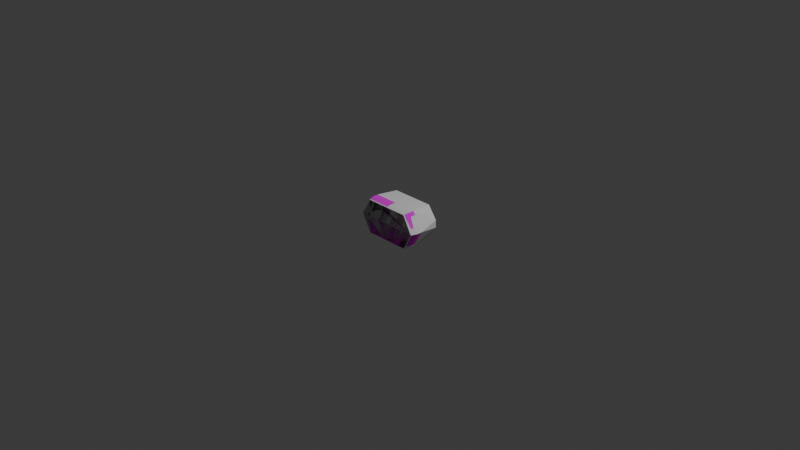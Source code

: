 # Source: N036B.blend  (saved by Blender 4.4.32; exported with 4.5.12 LTS)
import bpy
from mathutils import Matrix  # noqa: F401  (used for matrix-valued properties, if any)

bpy.ops.wm.read_factory_settings(use_empty=True)
scene = bpy.context.scene
scene.name = 'Scene'

# ---- collections
col_collection = bpy.data.collections.new('Collection'); scene.collection.children.link(col_collection)

# ---- images (referenced by path relative to the original .blend; pixels are not part of the script)
import os
ASSET_DIR = os.environ.get("B2B_ASSET_DIR", "")  # directory of the original .blend (textures are referenced by path, not embedded)
HERE = os.path.dirname(os.path.abspath(__file__))  # packed textures are extracted next to this script under _unpacked/

def load_image(name, relpath, width, height, colorspace="sRGB"):
    """Load a texture the original file referenced (path relative to the .blend, or extracted next to this script)."""
    p = next((c for c in (os.path.join(HERE, relpath), os.path.join(ASSET_DIR, relpath)) if relpath and os.path.exists(c)), "")
    if p:
        img = bpy.data.images.load(p, check_existing=True)
        img.name = name
    else:  # same state as the original file: an image datablock whose file is absent (Cycles renders it pink)
        img = bpy.data.images.new(name, width, height)
        img.source = "FILE"
        img.filepath = "//" + (relpath or name)
    img.colorspace_settings.name = colorspace
    return img
img_n036 = load_image('N036', 'N036B.png', 1024, 1024, 'sRGB')

# ---- materials (node trees are filled in below, after node groups)
mat_body = bpy.data.materials.new('body')
mat_ridge = bpy.data.materials.new('ridge')
mat_n036b = bpy.data.materials.new('N036B')
mat_sideradar = bpy.data.materials.new('sideradar')

# ---- node groups
ng_standardshader = bpy.data.node_groups.new('StandardShader', 'ShaderNodeTree')
_s = ng_standardshader.interface.new_socket(name='BSDF', in_out='OUTPUT', socket_type='NodeSocketShader')
_s = ng_standardshader.interface.new_socket(name='BaseColor', in_out='INPUT', socket_type='NodeSocketColor')
_s = ng_standardshader.interface.new_socket(name='Shininess', in_out='INPUT', socket_type='NodeSocketFloat')
_s.min_value = 1e+04
_s = ng_standardshader.interface.new_socket(name='Gloss', in_out='INPUT', socket_type='NodeSocketFloat')
_s.min_value = 1e+04
_s = ng_standardshader.interface.new_socket(name='Emission Color', in_out='INPUT', socket_type='NodeSocketColor')
_s = ng_standardshader.interface.new_socket(name='Emission Strength', in_out='INPUT', socket_type='NodeSocketFloat')
_s.min_value = 1e+06
_s = ng_standardshader.interface.new_socket(name='Alpha', in_out='INPUT', socket_type='NodeSocketFloat')
_s.min_value = 1.0
_s = ng_standardshader.interface.new_socket(name='NormalColor', in_out='INPUT', socket_type='NodeSocketColor')
_N = ng_standardshader.nodes; _L = ng_standardshader.links
n0 = _N.new('NodeGroupOutput'); n0.name = 'Group Output'; n0.location = (555, 248)
n1 = _N.new('NodeGroupInput'); n1.name = 'Group Input'; n1.location = (-444, 74)
n2 = _N.new('ShaderNodeNormalMap'); n2.name = 'Normal Map'; n2.location = (-96, -256)
n2.hide = True
n3 = _N.new('ShaderNodeMath'); n3.name = 'Roughness'; n3.location = (-4, -2)
n3.label = 'Roughness'
n3.hide = True
n3.operation = 'SQRT'
n3.inputs[2].default_value = 0.0
n4 = _N.new('ShaderNodeMath'); n4.name = 'SpecularConv'; n4.location = (-120, 39)
n4.label = 'SpecularConv'
n4.hide = True
n4.operation = 'SQRT'
n4.inputs[2].default_value = 0.0
n5 = _N.new('ShaderNodeMath'); n5.name = 'Gloss2Rough'; n5.location = (-176, -1)
n5.label = 'Gloss2Rough'
n5.hide = True
n5.operation = 'SUBTRACT'
n5.inputs[0].default_value = 1.0
n5.inputs[2].default_value = 0.0
n6 = _N.new('ShaderNodeBsdfPrincipled'); n6.name = 'Principled BSDF'; n6.location = (226, 256)
n6.distribution = 'GGX'
n6.subsurface_method = 'BURLEY'
n6.inputs[3].default_value = 1.45
_L.new(n6.outputs[0], n0.inputs[0])
_L.new(n1.outputs[3], n6.inputs[27])
_L.new(n3.outputs[0], n6.inputs[2])
_L.new(n1.outputs[0], n6.inputs[0])
_L.new(n1.outputs[1], n4.inputs[0])
_L.new(n1.outputs[6], n2.inputs[1])
_L.new(n5.outputs[0], n3.inputs[0])
_L.new(n1.outputs[2], n5.inputs[1])
_L.new(n2.outputs[0], n6.inputs[5])
_L.new(n1.outputs[5], n6.inputs[4])
_L.new(n1.outputs[4], n6.inputs[28])
n0.is_active_output = True
ng_color4 = bpy.data.node_groups.new('Color4', 'ShaderNodeTree')
_s = ng_color4.interface.new_socket(name='Color', in_out='OUTPUT', socket_type='NodeSocketColor')
_s = ng_color4.interface.new_socket(name='Alpha', in_out='OUTPUT', socket_type='NodeSocketFloat')
_s = ng_color4.interface.new_socket(name='Color', in_out='INPUT', socket_type='NodeSocketColor')
_s = ng_color4.interface.new_socket(name='Alpha', in_out='INPUT', socket_type='NodeSocketFloat')
_s.min_value = 1.0
_N = ng_color4.nodes; _L = ng_color4.links
n0 = _N.new('NodeGroupInput'); n0.name = 'Group Input'; n0.location = (-403, 18)
n1 = _N.new('NodeGroupOutput'); n1.name = 'Group Output'; n1.location = (154, 24)
_L.new(n0.outputs[1], n1.inputs[1])
_L.new(n0.outputs[0], n1.inputs[0])
n1.is_active_output = True
ng_maincolor = bpy.data.node_groups.new('MainColor', 'ShaderNodeTree')
_s = ng_maincolor.interface.new_socket(name='Color', in_out='OUTPUT', socket_type='NodeSocketColor')
_s = ng_maincolor.interface.new_socket(name='Alpha', in_out='OUTPUT', socket_type='NodeSocketFloat')
_s = ng_maincolor.interface.new_socket(name='VColor', in_out='INPUT', socket_type='NodeSocketColor')
_s = ng_maincolor.interface.new_socket(name='VAlpha', in_out='INPUT', socket_type='NodeSocketFloat')
_s.min_value = 1e+04
_s = ng_maincolor.interface.new_socket(name='CColor', in_out='INPUT', socket_type='NodeSocketColor')
_s = ng_maincolor.interface.new_socket(name='CAlpha', in_out='INPUT', socket_type='NodeSocketFloat')
_s.min_value = 1.0
_s = ng_maincolor.interface.new_socket(name='TColor', in_out='INPUT', socket_type='NodeSocketColor')
_s = ng_maincolor.interface.new_socket(name='TAlpha', in_out='INPUT', socket_type='NodeSocketFloat')
_s.min_value = 1.0
_N = ng_maincolor.nodes; _L = ng_maincolor.links
n0 = _N.new('NodeGroupInput'); n0.name = 'Group Input'; n0.location = (-284, 35)
n1 = _N.new('NodeGroupOutput'); n1.name = 'Group Output'; n1.location = (332, -19)
n2 = _N.new('ShaderNodeMixRGB'); n2.name = 'VC*CC*TC'; n2.location = (127, -33)
n2.label = 'VC*CC*TC'
n2.hide = True
n2.blend_type = 'MULTIPLY'
n2.inputs[0].default_value = 1.0
n3 = _N.new('ShaderNodeMixRGB'); n3.name = 'VC*CC'; n3.location = (-44, 33)
n3.label = 'VC*CC'
n3.hide = True
n3.blend_type = 'MULTIPLY'
n3.inputs[0].default_value = 1.0
n4 = _N.new('ShaderNodeMath'); n4.name = 'VA*CA'; n4.location = (-59, -19)
n4.label = 'VA*CA'
n4.hide = True
n4.operation = 'MULTIPLY'
n4.inputs[2].default_value = 0.0
n5 = _N.new('ShaderNodeMath'); n5.name = 'VA*CA*TA'; n5.location = (130, -79)
n5.label = 'VA*CA*TA'
n5.hide = True
n5.operation = 'MULTIPLY'
n5.inputs[2].default_value = 0.0
_L.new(n0.outputs[2], n3.inputs[2])
_L.new(n0.outputs[4], n2.inputs[2])
_L.new(n2.outputs[0], n1.inputs[0])
_L.new(n3.outputs[0], n2.inputs[1])
_L.new(n0.outputs[0], n3.inputs[1])
_L.new(n0.outputs[1], n4.inputs[0])
_L.new(n0.outputs[3], n4.inputs[1])
_L.new(n4.outputs[0], n5.inputs[0])
_L.new(n0.outputs[5], n5.inputs[1])
_L.new(n5.outputs[0], n1.inputs[1])
n1.is_active_output = True

# ---- material node trees
mat_body.use_nodes = True; mat_body.node_tree.nodes.clear()
_N = mat_body.node_tree.nodes; _L = mat_body.node_tree.links
n0 = _N.new('ShaderNodeBsdfPrincipled'); n0.name = 'Principled BSDF'; n0.location = (10, 300)
n1 = _N.new('ShaderNodeOutputMaterial'); n1.name = 'Material Output'; n1.location = (300, 300)
n2 = _N.new('ShaderNodeMix'); n2.name = 'Mix'; n2.location = (-360, 280)
n2.data_type = 'RGBA'
n2.blend_type = 'MULTIPLY'
n2.inputs[6].default_value = (0.27, 0.27, 0.27, 1.0)
n3 = _N.new('ShaderNodeAmbientOcclusion'); n3.name = 'Ambient Occlusion'; n3.location = (-609, 276)
n3.only_local = True
n4 = _N.new('ShaderNodeUVMap'); n4.name = 'UV Map'; n4.location = (-337, 519)
n4.uv_map = 'BakeMap'
n5 = _N.new('ShaderNodeTexImage'); n5.name = 'Image Texture'; n5.location = (-86, 608)
n5.image = img_n036
_L.new(n0.outputs[0], n1.inputs[0])
_L.new(n3.outputs[0], n2.inputs[7])
_L.new(n2.outputs[2], n0.inputs[0])
_L.new(n4.outputs[0], n5.inputs[0])
n1.is_active_output = True
mat_ridge.use_nodes = True; mat_ridge.node_tree.nodes.clear()
_N = mat_ridge.node_tree.nodes; _L = mat_ridge.node_tree.links
n0 = _N.new('ShaderNodeBsdfPrincipled'); n0.name = 'Principled BSDF'; n0.location = (10, 300)
n1 = _N.new('ShaderNodeOutputMaterial'); n1.name = 'Material Output'; n1.location = (300, 300)
n2 = _N.new('ShaderNodeMix'); n2.name = 'Mix'; n2.location = (-188, 276)
n2.data_type = 'RGBA'
n2.blend_type = 'MULTIPLY'
n2.inputs[6].default_value = (0.3734, 0.2981, 0.01477, 1.0)
n3 = _N.new('ShaderNodeAmbientOcclusion'); n3.name = 'Ambient Occlusion'; n3.location = (-437, 273)
n3.only_local = True
n4 = _N.new('ShaderNodeUVMap'); n4.name = 'UV Map'; n4.location = (-257, 504)
n4.uv_map = 'BakeMap'
n5 = _N.new('ShaderNodeTexImage'); n5.name = 'Image Texture'; n5.location = (-7, 593)
n5.image = img_n036
_L.new(n0.outputs[0], n1.inputs[0])
_L.new(n3.outputs[0], n2.inputs[7])
_L.new(n2.outputs[2], n0.inputs[0])
_L.new(n4.outputs[0], n5.inputs[0])
n1.is_active_output = True
mat_n036b.use_nodes = True; mat_n036b.node_tree.nodes.clear()
_N = mat_n036b.node_tree.nodes; _L = mat_n036b.node_tree.links
n0 = _N.new('ShaderNodeUVMap'); n0.name = 'UV Map'; n0.location = (-429, -213)
n1 = _N.new('ShaderNodeTexImage'); n1.name = '_MainTex'; n1.location = (-243, -213)
n1.label = '_MainTex'
n1.image = img_n036
n2 = _N.new('ShaderNodeOutputMaterial'); n2.name = 'Material Output'; n2.location = (703, -2)
n3 = _N.new('ShaderNodeGroup'); n3.name = 'StandardShader'; n3.location = (485, -30)
n3.label = 'StandardShader'
n3.node_tree = ng_standardshader
n3.inputs[3].default_value = (0.0, 0.0, 0.0, 1.0)
n3.inputs[4].default_value = 1.0
n3.inputs[6].default_value = (0.5, 0.5, 1.0, 1.0)
n4 = _N.new('ShaderNodeValue'); n4.name = '_Shininess'; n4.location = (251, -13)
n4.label = '_Shininess'
n4.outputs[0].default_value = 0.8
n5 = _N.new('ShaderNodeVertexColor'); n5.name = 'Vertex Color'; n5.location = (-156, -121)
n5.hide = True
n6 = _N.new('ShaderNodeGroup'); n6.name = '_Color'; n6.location = (-153, -171)
n6.label = '_Color'
n6.hide = True
n6.node_tree = ng_color4
n6.inputs[0].default_value = (1.0, 1.0, 1.0, 1.0)
n6.inputs[1].default_value = 1.0
n7 = _N.new('ShaderNodeGroup'); n7.name = 'MainColor'; n7.location = (70, -15)
n7.label = 'MainColor'
n7.node_tree = ng_maincolor
n7.inputs[0].default_value = (1.0, 1.0, 1.0, 1.0)
n8 = _N.new('ShaderNodeValue'); n8.name = '_Opacity'; n8.location = (71, -280)
n8.label = '_Opacity'
n8.hide = True
n8.outputs[0].default_value = 1.0
_L.new(n0.outputs[0], n1.inputs[0])
_L.new(n3.outputs[0], n2.inputs[0])
_L.new(n1.outputs[0], n7.inputs[4])
_L.new(n1.outputs[1], n7.inputs[5])
_L.new(n7.outputs[0], n3.inputs[0])
_L.new(n7.outputs[1], n3.inputs[2])
_L.new(n4.outputs[0], n3.inputs[1])
_L.new(n6.outputs[0], n7.inputs[2])
_L.new(n6.outputs[1], n7.inputs[3])
_L.new(n5.outputs[1], n7.inputs[1])
_L.new(n8.outputs[0], n3.inputs[5])
n2.is_active_output = True
mat_sideradar.use_nodes = True; mat_sideradar.node_tree.nodes.clear()
_N = mat_sideradar.node_tree.nodes; _L = mat_sideradar.node_tree.links
n0 = _N.new('ShaderNodeOutputMaterial'); n0.name = 'Material Output'; n0.location = (300, 300)
n1 = _N.new('ShaderNodeBsdfPrincipled'); n1.name = 'Principled BSDF.001'; n1.location = (12, 302)
n2 = _N.new('ShaderNodeTexBrick'); n2.name = 'Brick Texture'; n2.location = (-270, 349)
n2.inputs[1].default_value = (0.0, 0.0, 0.0, 1.0)
n2.inputs[2].default_value = (0.0, 0.0, 0.0, 1.0)
n2.inputs[3].default_value = (0.1845, 0.2016, 0.006512, 1.0)
n2.inputs[4].default_value = 53.25
n2.inputs[5].default_value = 0.05
n2.inputs[6].default_value = 0.0
n2.inputs[8].default_value = 0.6
n3 = _N.new('ShaderNodeUVMap'); n3.name = 'UV Map'; n3.location = (-260, 512)
n3.uv_map = 'BakeMap'
n4 = _N.new('ShaderNodeTexImage'); n4.name = 'Image Texture'; n4.location = (-28, 637)
n4.image = img_n036
n5 = _N.new('ShaderNodeAttribute'); n5.name = 'Attribute.001'; n5.location = (-460, 279)
_L.new(n3.outputs[0], n4.inputs[0])
_L.new(n1.outputs[0], n0.inputs[0])
_L.new(n2.outputs[0], n1.inputs[0])
_L.new(n5.outputs[1], n2.inputs[0])
n0.is_active_output = True

# ---- world
world_world = bpy.data.worlds.new('World'); scene.world = world_world
world_world.use_nodes = True; world_world.node_tree.nodes.clear()
_N = world_world.node_tree.nodes; _L = world_world.node_tree.links
n0 = _N.new('ShaderNodeOutputWorld'); n0.name = 'World Output'; n0.location = (300, 300)
n1 = _N.new('ShaderNodeBackground'); n1.name = 'Background'; n1.location = (10, 300)
n1.inputs[0].default_value = (0.05088, 0.05088, 0.05088, 1.0)
_L.new(n1.outputs[0], n0.inputs[0])
n0.is_active_output = True
world_world.color = (0.05088, 0.05088, 0.05088)
world_world.sun_shadow_jitter_overblur = 0.0

# ---- cameras
cam_camera = bpy.data.cameras.new('Camera')
cam_camera.clip_end = 100.0
cam_camera.ortho_scale = 7.314

# ---- lights
light_light = bpy.data.lights.new('Light', 'POINT')
light_light.energy = 1000.0
light_light.shadow_soft_size = 0.1

# ---- meshes
me_n036b = bpy.data.meshes.new('N036B')
me_n036b.from_pydata([(0.1787, 0.1866, 0.2362), (-0.1787, 0.1866, 0.2362), (0.1787, 0.1866, -0.2362), (-0.1787, 0.1866, -0.2362), (0.1846, -0.1654, 0.2462), (-0.1846, -0.1654, 0.2462), (0.1846, -0.1654, -0.2462), (-0.1846, -0.1654, -0.2462), (0.1787, 0.1866, 1.522e-08), (-0.1787, 0.1866, -4.081e-10), (0.1846, -0.1654, 3.086e-08), (-0.1846, -0.1654, 1.472e-08), (2.08e-08, -0.1654, 0.3518), (0.1986, -0.05292, 0.2625), (-0.1986, -0.05292, 0.2625), (-0.1986, -0.05292, 9.193e-09), (0.1986, -0.05292, 2.655e-08), (-1.548e-09, -0.05292, 0.375), (2.08e-08, -0.1654, -0.3518), (0.1986, -0.1092, 0.2625), (0.1986, -0.05292, -0.2625), (-0.1986, -0.1092, 0.2625), (-0.1986, -0.1092, 1.165e-08), (0.1986, -0.1092, 2.901e-08), (2.08e-08, -0.1092, 0.375), (-0.1986, -0.05292, -0.2625), (-0.1787, -0.04285, 0.2362), (0.1787, -0.04285, 0.2362), (-0.1787, -0.04285, 9.621e-09), (0.1787, -0.04285, 2.525e-08), (-1.548e-09, -0.05292, -0.375), (-0.0417, -0.04285, 0.3375), (0.0417, -0.04285, 0.3375), (0.0417, 0.1866, 0.3375), (-0.0417, 0.1866, 0.3375), (0.1986, -0.1092, -0.2625), (-0.1986, -0.1092, -0.2625), (2.825e-08, -0.1092, -0.375), (-0.1787, -0.04285, -0.2362), (0.1787, -0.04285, -0.2362), (-0.0417, -0.04285, -0.3375), (0.0417, -0.04285, -0.3375), (0.0417, 0.1866, -0.3375), (-0.0417, 0.1866, -0.3375), (2.08e-08, -0.1654, -0.3562), (0.1887, -0.1654, -0.2494), (-0.1887, -0.1654, 1.454e-08), (-0.1887, -0.1654, 0.2494), (2.08e-08, -0.1654, 0.3562), (0.1887, -0.1654, 0.2494), (0.1887, -0.1654, 3.104e-08), (-0.1887, -0.1654, -0.2494), (0.1341, -0.1754, 0.1975), (-0.1341, -0.1754, 0.1975), (0.1341, -0.1754, -0.1975), (-0.1341, -0.1754, -0.1975), (0.1734, -0.1754, 3.081e-08), (-0.1734, -0.1754, 1.565e-08), (2.08e-08, -0.1754, 0.3473), (2.08e-08, -0.1754, -0.3473), (2.08e-08, -0.1754, -0.3518), (0.1846, -0.1754, -0.2462), (-0.1846, -0.1754, 1.516e-08), (-0.1846, -0.1754, 0.2462), (2.08e-08, -0.1754, 0.3518), (0.1846, -0.1754, 0.2462), (0.1846, -0.1754, 3.129e-08), (-0.1846, -0.1754, -0.2462)], [], [(32, 33, 34, 31), (23, 50, 45, 35), (29, 27, 13, 16), (22, 21, 14, 15), (22, 15, 25, 36), (48, 24, 21, 47), (19, 13, 17, 24), (49, 19, 24, 48), (30, 25, 38, 40), (15, 28, 38, 25), (37, 36, 25, 30), (44, 51, 36, 37), (35, 37, 30, 20), (40, 41, 30), (8, 29, 39, 2), (27, 32, 17, 13), (45, 44, 37, 35), (29, 16, 20, 39), (39, 41, 42, 2), (23, 19, 49, 50), (24, 17, 14, 21), (46, 22, 36, 51), (16, 23, 35, 20), (12, 64, 65, 4), (40, 38, 3, 43), (16, 13, 19, 23), (28, 26, 1, 9), (28, 9, 3, 38), (17, 31, 26, 14), (31, 34, 1, 26), (5, 63, 64, 12), (27, 0, 33, 32), (41, 40, 43, 42), (8, 0, 27, 29), (31, 17, 32), (46, 47, 21, 22), (15, 14, 26, 28), (39, 20, 30, 41), (18, 44, 45, 6), (4, 49, 48, 12), (12, 48, 47, 5), (5, 47, 46, 11), (6, 45, 50, 10), (10, 50, 49, 4), (7, 51, 44, 18), (54, 61, 66, 56), (6, 61, 60, 18), (11, 46, 51, 7), (4, 65, 66, 10), (11, 62, 63, 5), (18, 60, 67, 7), (54, 56, 52, 58, 53, 57, 55, 59), (7, 67, 62, 11), (10, 66, 61, 6), (59, 60, 61, 54), (52, 65, 64, 58), (58, 64, 63, 53), (53, 63, 62, 57), (57, 62, 67, 55), (56, 66, 65, 52), (55, 67, 60, 59), (0, 8, 2, 42, 43, 3, 9, 1, 34, 33)])
me_n036b.polygons.foreach_set('material_index', [2, 2, 2, 2, 2, 2, 2, 2, 2, 2, 2, 2, 2, 2, 2, 2, 2, 2, 2, 2, 2, 2, 2, 2, 2, 2, 2, 2, 2, 2, 2, 2, 2, 2, 2, 2, 2, 2, 2, 2, 2, 2, 2, 2, 2, 2, 2, 2, 2, 2, 2, 2, 2, 2, 2, 2, 2, 2, 2, 2, 2, 2])
_uv = me_n036b.uv_layers.new(name='BakeMap')
_uv.uv.foreach_set('vector', [0.7393, 0.1772, 0.7393, 0.2636, 0.7707, 0.2636, 0.7707, 0.1772, 0.6253, 0.1947, 0.6042, 0.1949, 0.6042, 0.2887, 0.6253, 0.2934, 0.04474, 0.5028, 0.04474, 0.202, 0.01945, 0.1689, 0.01945, 0.5031, 0.8744, 0.5994, 0.8744, 0.5006, 0.8532, 0.5006, 0.8532, 0.5994, 0.7173, 0.1234, 0.7173, 0.1446, 0.8161, 0.1446, 0.8161, 0.1234, 0.8519, 0.2112, 0.8731, 0.2112, 0.8731, 0.1364, 0.8519, 0.1402, 0.8731, 0.286, 0.8943, 0.286, 0.8943, 0.2112, 0.8731, 0.2112, 0.8519, 0.2823, 0.8731, 0.286, 0.8731, 0.2112, 0.8519, 0.2112, 0.2724, 0.9806, 0.5253, 0.8373, 0.5, 0.8035, 0.3255, 0.9325, 0.5253, 0.5031, 0.5, 0.5028, 0.5, 0.8035, 0.5253, 0.8373, 0.861, 0.8395, 0.861, 0.7647, 0.8399, 0.7647, 0.8399, 0.8395, 0.8822, 0.8395, 0.8822, 0.7685, 0.861, 0.7647, 0.861, 0.8395, 0.861, 0.9143, 0.861, 0.8395, 0.8399, 0.8395, 0.8399, 0.9143, 0.3255, 0.9325, 0.2193, 0.9325, 0.2724, 0.9806, 0.683, 0.3986, 0.5966, 0.3986, 0.5966, 0.4874, 0.683, 0.4874, 0.04474, 0.202, 0.2193, 0.07307, 0.2724, 0.02569, 0.01945, 0.1689, 0.8822, 0.9106, 0.8822, 0.8395, 0.861, 0.8395, 0.861, 0.9143, 0.04474, 0.5028, 0.01945, 0.5031, 0.01945, 0.8373, 0.04474, 0.8036, 0.6397, 0.5637, 0.682, 0.5933, 0.7316, 0.5225, 0.6893, 0.4929, 0.6253, 0.1947, 0.6253, 0.09596, 0.6042, 0.1011, 0.6042, 0.1949, 0.8731, 0.2112, 0.8943, 0.2112, 0.8943, 0.1364, 0.8731, 0.1364, 0.7173, 0.1022, 0.7173, 0.1234, 0.8161, 0.1234, 0.8112, 0.1022, 0.6465, 0.1947, 0.6253, 0.1947, 0.6253, 0.2934, 0.6465, 0.2934, 0.8021, 0.6573, 0.8021, 0.661, 0.8716, 0.661, 0.8716, 0.6573, 0.7722, 0.6134, 0.8238, 0.6134, 0.8238, 0.527, 0.7722, 0.527, 0.6465, 0.1947, 0.6465, 0.09596, 0.6253, 0.09596, 0.6253, 0.1947, 0.8231, 0.3968, 0.9121, 0.3968, 0.9121, 0.3103, 0.8231, 0.3103, 0.9091, 0.3986, 0.8227, 0.3986, 0.8227, 0.4876, 0.9091, 0.4876, 0.2724, 0.02569, 0.3255, 0.07307, 0.5, 0.202, 0.5253, 0.1689, 0.7707, 0.1772, 0.7707, 0.2636, 0.8224, 0.3017, 0.8224, 0.2153, 0.7325, 0.6573, 0.7325, 0.661, 0.8021, 0.661, 0.8021, 0.6573, 0.6877, 0.2153, 0.6877, 0.3017, 0.7393, 0.2636, 0.7393, 0.1772, 0.7408, 0.6134, 0.7722, 0.6134, 0.7722, 0.527, 0.7408, 0.527, 0.683, 0.3986, 0.683, 0.3097, 0.5966, 0.3097, 0.5966, 0.3986, 0.3255, 0.07307, 0.2724, 0.02569, 0.2193, 0.07307, 0.8956, 0.5995, 0.8956, 0.5056, 0.8744, 0.5006, 0.8744, 0.5994, 0.5253, 0.5031, 0.5253, 0.1689, 0.5, 0.202, 0.5, 0.5028, 0.04474, 0.8036, 0.01945, 0.8373, 0.2724, 0.9806, 0.2193, 0.9325, 0.2726, 0.9111, 0.2726, 0.9162, 0.4902, 0.7922, 0.4855, 0.7886, 0.4855, 0.2191, 0.4902, 0.2155, 0.2726, 0.09234, 0.2726, 0.09743, 0.2726, 0.09743, 0.2726, 0.09234, 0.05497, 0.2163, 0.0597, 0.2199, 0.0597, 0.2199, 0.05497, 0.2163, 0.05497, 0.5047, 0.0597, 0.5047, 0.4855, 0.7886, 0.4902, 0.7922, 0.4902, 0.5038, 0.4855, 0.5038, 0.4855, 0.5038, 0.4902, 0.5038, 0.4902, 0.2155, 0.4855, 0.2191, 0.0597, 0.7894, 0.05497, 0.793, 0.2726, 0.9162, 0.2726, 0.9111, 0.4229, 0.7255, 0.4855, 0.7886, 0.4855, 0.5038, 0.4672, 0.5024, 0.8716, 0.7178, 0.8716, 0.714, 0.8021, 0.714, 0.8021, 0.7178, 0.0597, 0.5047, 0.05497, 0.5047, 0.05497, 0.793, 0.0597, 0.7894, 0.6655, 0.09596, 0.6617, 0.09596, 0.6617, 0.1886, 0.6655, 0.1886, 0.8881, 0.076, 0.8881, 0.07223, 0.7954, 0.07223, 0.7954, 0.076, 0.8021, 0.7178, 0.8021, 0.714, 0.7325, 0.714, 0.7325, 0.7178, 0.1197, 0.2793, 0.07538, 0.5024, 0.1197, 0.7255, 0.2713, 0.8948, 0.4229, 0.7255, 0.4672, 0.5024, 0.4229, 0.2793, 0.2713, 0.1101, 0.7758, 0.07859, 0.7758, 0.07483, 0.683, 0.07483, 0.683, 0.07859, 0.6655, 0.1886, 0.6617, 0.1886, 0.6617, 0.2812, 0.6655, 0.2812, 0.2713, 0.8948, 0.2726, 0.9111, 0.4855, 0.7886, 0.4229, 0.7255, 0.4229, 0.2793, 0.4855, 0.2191, 0.2726, 0.09743, 0.2713, 0.1101, 0.2713, 0.1101, 0.2726, 0.09743, 0.0597, 0.2199, 0.1197, 0.2793, 0.1197, 0.2793, 0.0597, 0.2199, 0.0597, 0.5047, 0.07538, 0.5024, 0.07538, 0.5024, 0.0597, 0.5047, 0.0597, 0.7894, 0.1197, 0.7255, 0.4672, 0.5024, 0.4855, 0.5038, 0.4855, 0.2191, 0.4229, 0.2793, 0.1197, 0.7255, 0.0597, 0.7894, 0.2726, 0.9111, 0.2713, 0.8948, 0.6877, 0.3017, 0.683, 0.3986, 0.6893, 0.4929, 0.7316, 0.5225, 0.7722, 0.527, 0.8227, 0.4876, 0.8231, 0.3103, 0.8224, 0.3017, 0.7707, 0.2636, 0.7393, 0.2636])
me_n036b.materials.append(mat_body)
me_n036b.materials.append(mat_ridge)
me_n036b.materials.append(mat_n036b)
me_n036b.materials.append(mat_sideradar)
me_n036b.update()
me_convexhull_001 = bpy.data.meshes.new('ConvexHull.001')
me_convexhull_001.from_pydata([(0.0417, 0.1866, 0.3375), (-7.451e-09, -0.05292, 0.375), (0.1986, -0.05292, 0.2625), (1.49e-08, -0.1754, -0.3473), (-0.1846, -0.1754, -0.2462), (1.49e-08, -0.1754, -0.3518), (-0.1846, -0.1754, 6.678e-09), (-0.1846, -0.1754, 0.2462), (0.1986, -0.1092, 0.2625), (1.49e-08, -0.1092, 0.375), (0.1887, -0.1654, 0.2494), (-0.1787, 0.1866, 0.2362), (0.1787, 0.1866, 0.2362), (-0.1787, 0.1866, -0.2362), (-7.451e-09, -0.05292, -0.375), (-0.0417, 0.1866, -0.3375), (0.0417, 0.1866, -0.3375), (0.1846, -0.1754, -0.2462), (0.1986, -0.05292, -0.2625), (2.235e-08, -0.1092, -0.375), (0.1787, 0.1866, -0.2362), (-0.1887, -0.1654, 0.2494), (-0.1986, -0.1092, 0.2625), (-0.1887, -0.1654, 6.061e-09), (0.1986, -0.1092, -0.2625), (1.49e-08, -0.1754, 0.3518), (1.49e-08, -0.1654, 0.3562), (-0.0417, 0.1866, 0.3375), (-0.1986, -0.05292, 0.2625), (-0.1986, -0.1092, -0.2625), (1.49e-08, -0.1654, -0.3562), (-0.1986, -0.05292, -0.2625), (-0.1887, -0.1654, -0.2494), (0.1887, -0.1654, -0.2494), (0.1846, -0.1754, 0.2462)], [], [(0, 1, 2), (3, 4, 5), (3, 6, 4), (6, 7, 4), (8, 9, 10), (11, 12, 13), (14, 15, 16), (3, 5, 17), (18, 19, 14), (13, 12, 20), (15, 20, 16), (21, 22, 23), (8, 10, 24), (9, 22, 21), (7, 21, 23), (2, 18, 20), (25, 10, 26), (1, 27, 28), (12, 11, 27), (12, 27, 0), (29, 19, 30), (22, 31, 29), (12, 2, 20), (5, 32, 30), (32, 29, 30), (25, 21, 7), (27, 11, 28), (0, 27, 1), (7, 32, 4), (5, 33, 17), (19, 18, 24), (34, 3, 17), (4, 32, 5), (20, 18, 16), (24, 33, 30), (6, 3, 34), (19, 29, 14), (34, 25, 7), (18, 14, 16), (18, 2, 8), (33, 10, 17), (19, 24, 30), (12, 0, 2), (22, 29, 23), (13, 15, 31), (28, 11, 13), (10, 9, 26), (18, 8, 24), (1, 9, 2), (21, 25, 26), (2, 9, 8), (1, 22, 9), (10, 33, 24), (32, 7, 23), (15, 13, 20), (9, 21, 26), (29, 31, 14), (33, 5, 30), (22, 1, 28), (28, 13, 31), (10, 34, 17), (31, 15, 14), (10, 25, 34), (22, 28, 31), (29, 32, 23), (6, 34, 7)])
me_convexhull_001.update()

# ---- objects
ob_n036b = bpy.data.objects.new('N036B', None)
ob_node_stack_top = bpy.data.objects.new('node_stack_top', None)
ob_n036b_001 = bpy.data.objects.new('N036B.001', me_n036b)
ob_collider = bpy.data.objects.new('collider', me_convexhull_001)
ob_light = bpy.data.objects.new('Light', light_light)
ob_camera = bpy.data.objects.new('Camera', cam_camera)

# ---- transforms, parenting, visibility, modifiers, constraints
ob_n036b.location = (0.0, 0.0, 0.0)
ob_n036b.rotation_euler = (-1.571, -1.51e-07, -3.142)
ob_node_stack_top.parent = ob_n036b_001
ob_node_stack_top.matrix_parent_inverse = Matrix(((-1.629e-07, 7.55e-08, 1.0, 5.903e-09), (1.192e-08, 1.0, -7.55e-08, 4.497e-08), (-1.0, 1.192e-08, -1.629e-07, 8.483e-09), (-0.0, -0.0, -0.0, 1.0)))
ob_node_stack_top.location = (1.662e-08, 0.19, -1.434e-08)
ob_node_stack_top.rotation_euler = (-1.571, -1.571, 0.0)
ob_node_stack_top.empty_display_type = 'SINGLE_ARROW'
ob_n036b_001.parent = ob_n036b
ob_n036b_001.location = (-8.483e-09, 5.903e-09, 4.497e-08)
ob_n036b_001.rotation_euler = (-1.571, 0.0, -1.571)
ob_collider.parent = ob_n036b_001
ob_collider.matrix_parent_inverse = Matrix(((-1.629e-07, 7.55e-08, 1.0, 5.903e-09), (1.192e-08, 1.0, -7.55e-08, 4.497e-08), (-1.0, 1.192e-08, -1.629e-07, 8.483e-09), (-0.0, -0.0, -0.0, 1.0)))
ob_collider.location = (8.242e-15, -4.911e-08, 3.708e-15)
ob_collider.rotation_euler = (-1.192e-08, -1.571, 0.0)
ob_light.location = (4.076, 1.005, 5.904)
ob_light.rotation_euler = (0.6503, 0.05522, 1.866)
ob_light.lock_rotations_4d = False
ob_light.empty_display_type = 'ARROWS'
ob_light.color = (0.0, 0.0, 0.0, 0.0)
ob_light.lineart.crease_threshold = 0.0
ob_camera.location = (7.359, -6.926, 4.958)
ob_camera.rotation_euler = (1.109, 0.0, 0.8149)
ob_camera.lock_rotations_4d = False
ob_camera.empty_display_type = 'ARROWS'
ob_camera.color = (0.0, 0.0, 0.0, 0.0)
ob_camera.display_type = 'WIRE'
ob_camera.lineart.crease_threshold = 0.0

# ---- collection membership
scene.collection.objects.link(ob_n036b)
scene.collection.objects.link(ob_node_stack_top)
scene.collection.objects.link(ob_n036b_001)
scene.collection.objects.link(ob_collider)
col_collection.objects.link(ob_light)
col_collection.objects.link(ob_camera)

# ---- scene / render settings (as saved in the file)
scene.camera = ob_camera
scene.frame_start = 1; scene.frame_end = 250; scene.frame_set(1)
scene.render.engine = 'CYCLES'
scene.cycles.samples = 1024
scene.cycles.bake_type = 'DIFFUSE'
bpy.context.view_layer.update()
